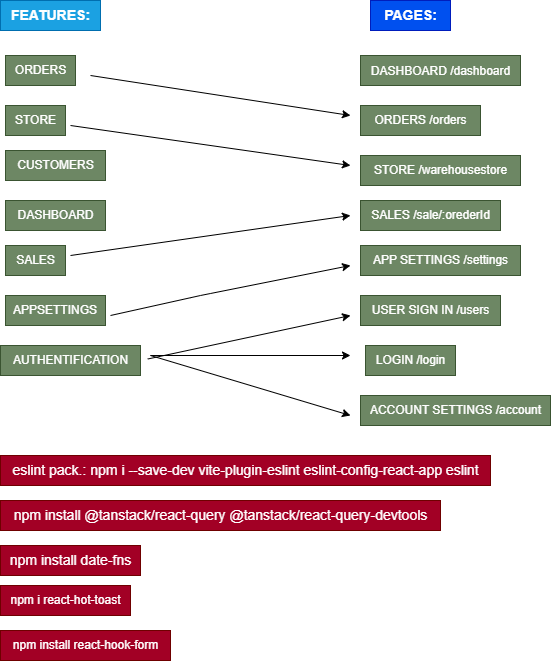

The diagram above was exported from draw.io. Its source (the exported page's mxGraphModel, read from the mxfile embedded in the PNG):
<mxGraphModel dx="1116" dy="613" grid="1" gridSize="10" guides="1" tooltips="1" connect="1" arrows="1" fold="1" page="1" pageScale="1" pageWidth="850" pageHeight="1100" math="0" shadow="0">
  <root>
    <mxCell id="0" />
    <mxCell id="1" parent="0" />
    <mxCell id="3" value="&lt;font style=&quot;font-size: 14px;&quot;&gt;&lt;b&gt;FEATURES:&lt;/b&gt;&lt;/font&gt;" style="text;html=1;align=center;verticalAlign=middle;resizable=0;points=[];autosize=1;strokeColor=#006EAF;fillColor=#1ba1e2;fontColor=#ffffff;" parent="1" vertex="1">
      <mxGeometry x="50" y="35" width="100" height="30" as="geometry" />
    </mxCell>
    <mxCell id="4" value="ORDERS" style="text;html=1;align=center;verticalAlign=middle;resizable=0;points=[];autosize=1;strokeColor=#3A5431;fillColor=#6d8764;fontColor=#ffffff;" parent="1" vertex="1">
      <mxGeometry x="55" y="90" width="70" height="30" as="geometry" />
    </mxCell>
    <mxCell id="5" value="STORE" style="text;html=1;align=center;verticalAlign=middle;resizable=0;points=[];autosize=1;strokeColor=#3A5431;fillColor=#6d8764;fontColor=#ffffff;" parent="1" vertex="1">
      <mxGeometry x="55" y="140" width="60" height="30" as="geometry" />
    </mxCell>
    <mxCell id="6" value="CUSTOMERS&lt;br&gt;" style="text;html=1;align=center;verticalAlign=middle;resizable=0;points=[];autosize=1;strokeColor=#3A5431;fillColor=#6d8764;fontColor=#ffffff;" parent="1" vertex="1">
      <mxGeometry x="55" y="185" width="100" height="30" as="geometry" />
    </mxCell>
    <mxCell id="7" value="DASHBOARD" style="text;html=1;align=center;verticalAlign=middle;resizable=0;points=[];autosize=1;strokeColor=#3A5431;fillColor=#6d8764;fontColor=#ffffff;" parent="1" vertex="1">
      <mxGeometry x="55" y="235" width="100" height="30" as="geometry" />
    </mxCell>
    <mxCell id="8" value="SALES" style="text;html=1;align=center;verticalAlign=middle;resizable=0;points=[];autosize=1;strokeColor=#3A5431;fillColor=#6d8764;fontColor=#ffffff;" parent="1" vertex="1">
      <mxGeometry x="55" y="280" width="60" height="30" as="geometry" />
    </mxCell>
    <mxCell id="9" value="APPSETTINGS" style="text;strokeColor=#3A5431;align=center;fillColor=#6d8764;html=1;verticalAlign=middle;whiteSpace=wrap;rounded=0;fontColor=#ffffff;" parent="1" vertex="1">
      <mxGeometry x="55" y="330" width="100" height="30" as="geometry" />
    </mxCell>
    <mxCell id="10" value="AUTHENTIFICATION" style="text;html=1;align=center;verticalAlign=middle;resizable=0;points=[];autosize=1;strokeColor=#3A5431;fillColor=#6d8764;fontColor=#ffffff;" parent="1" vertex="1">
      <mxGeometry x="50" y="380" width="140" height="30" as="geometry" />
    </mxCell>
    <mxCell id="11" value="&lt;b&gt;PAGES:&lt;/b&gt;" style="text;html=1;align=center;verticalAlign=middle;resizable=0;points=[];autosize=1;strokeColor=#001DBC;fillColor=#0050ef;fontSize=14;fontColor=#ffffff;" parent="1" vertex="1">
      <mxGeometry x="420" y="35" width="80" height="30" as="geometry" />
    </mxCell>
    <mxCell id="20" value="" style="group" parent="1" vertex="1" connectable="0">
      <mxGeometry x="410" y="90" width="190" height="370" as="geometry" />
    </mxCell>
    <mxCell id="12" value="&lt;font style=&quot;font-size: 12px;&quot;&gt;DASHBOARD /dashboard&lt;/font&gt;" style="text;html=1;align=center;verticalAlign=middle;resizable=0;points=[];autosize=1;strokeColor=#3A5431;fillColor=#6d8764;fontSize=14;fontColor=#ffffff;" parent="20" vertex="1">
      <mxGeometry width="160" height="30" as="geometry" />
    </mxCell>
    <mxCell id="13" value="ORDERS /orders" style="text;html=1;align=center;verticalAlign=middle;resizable=0;points=[];autosize=1;strokeColor=#3A5431;fillColor=#6d8764;fontSize=12;fontColor=#ffffff;" parent="20" vertex="1">
      <mxGeometry y="50" width="120" height="30" as="geometry" />
    </mxCell>
    <mxCell id="14" value="STORE /warehousestore" style="text;html=1;align=center;verticalAlign=middle;resizable=0;points=[];autosize=1;strokeColor=#3A5431;fillColor=#6d8764;fontSize=12;fontColor=#ffffff;" parent="20" vertex="1">
      <mxGeometry y="100" width="160" height="30" as="geometry" />
    </mxCell>
    <mxCell id="15" value="SALES /sale/:orederId" style="text;html=1;align=center;verticalAlign=middle;resizable=0;points=[];autosize=1;strokeColor=#3A5431;fillColor=#6d8764;fontSize=12;fontColor=#ffffff;" parent="20" vertex="1">
      <mxGeometry y="145" width="140" height="30" as="geometry" />
    </mxCell>
    <mxCell id="16" value="APP SETTINGS /settings" style="text;html=1;align=center;verticalAlign=middle;resizable=0;points=[];autosize=1;strokeColor=#3A5431;fillColor=#6d8764;fontSize=12;fontColor=#ffffff;" parent="20" vertex="1">
      <mxGeometry y="190" width="160" height="30" as="geometry" />
    </mxCell>
    <mxCell id="17" value="USER SIGN IN /users" style="text;html=1;align=center;verticalAlign=middle;resizable=0;points=[];autosize=1;strokeColor=#3A5431;fillColor=#6d8764;fontSize=12;fontColor=#ffffff;" parent="20" vertex="1">
      <mxGeometry y="240" width="140" height="30" as="geometry" />
    </mxCell>
    <mxCell id="18" value="LOGIN /login" style="text;html=1;align=center;verticalAlign=middle;resizable=0;points=[];autosize=1;strokeColor=#3A5431;fillColor=#6d8764;fontSize=12;fontColor=#ffffff;" parent="20" vertex="1">
      <mxGeometry x="5" y="290" width="90" height="30" as="geometry" />
    </mxCell>
    <mxCell id="19" value="ACCOUNT SETTINGS /account" style="text;html=1;align=center;verticalAlign=middle;resizable=0;points=[];autosize=1;strokeColor=#3A5431;fillColor=#6d8764;fontSize=12;fontColor=#ffffff;" parent="20" vertex="1">
      <mxGeometry y="340" width="190" height="30" as="geometry" />
    </mxCell>
    <mxCell id="23" value="" style="endArrow=classic;html=1;fontSize=12;" parent="1" edge="1">
      <mxGeometry width="50" height="50" relative="1" as="geometry">
        <mxPoint x="140" y="110" as="sourcePoint" />
        <mxPoint x="400" y="150" as="targetPoint" />
      </mxGeometry>
    </mxCell>
    <mxCell id="24" value="" style="endArrow=classic;html=1;fontSize=12;" parent="1" edge="1">
      <mxGeometry width="50" height="50" relative="1" as="geometry">
        <mxPoint x="120" y="160" as="sourcePoint" />
        <mxPoint x="400" y="200" as="targetPoint" />
      </mxGeometry>
    </mxCell>
    <mxCell id="26" value="" style="endArrow=classic;html=1;fontSize=12;" parent="1" edge="1">
      <mxGeometry width="50" height="50" relative="1" as="geometry">
        <mxPoint x="120" y="290" as="sourcePoint" />
        <mxPoint x="400" y="250" as="targetPoint" />
      </mxGeometry>
    </mxCell>
    <mxCell id="27" value="" style="endArrow=classic;html=1;fontSize=12;" parent="1" edge="1">
      <mxGeometry width="50" height="50" relative="1" as="geometry">
        <mxPoint x="160" y="350" as="sourcePoint" />
        <mxPoint x="400" y="300" as="targetPoint" />
        <Array as="points">
          <mxPoint x="250" y="330" />
        </Array>
      </mxGeometry>
    </mxCell>
    <mxCell id="29" value="" style="endArrow=classic;html=1;fontSize=12;exitX=1.052;exitY=0.45;exitDx=0;exitDy=0;exitPerimeter=0;" parent="1" source="10" edge="1">
      <mxGeometry width="50" height="50" relative="1" as="geometry">
        <mxPoint x="420" y="280" as="sourcePoint" />
        <mxPoint x="400" y="350" as="targetPoint" />
      </mxGeometry>
    </mxCell>
    <mxCell id="30" value="" style="endArrow=classic;html=1;fontSize=12;" parent="1" edge="1">
      <mxGeometry width="50" height="50" relative="1" as="geometry">
        <mxPoint x="200" y="390" as="sourcePoint" />
        <mxPoint x="400" y="390" as="targetPoint" />
      </mxGeometry>
    </mxCell>
    <mxCell id="31" value="" style="endArrow=classic;html=1;fontSize=12;" parent="1" edge="1">
      <mxGeometry width="50" height="50" relative="1" as="geometry">
        <mxPoint x="200" y="390" as="sourcePoint" />
        <mxPoint x="400" y="450" as="targetPoint" />
      </mxGeometry>
    </mxCell>
    <mxCell id="33" value="&lt;font style=&quot;font-size: 14px;&quot;&gt;eslint pack.:&amp;nbsp;npm i --save-dev vite-plugin-eslint eslint-config-react-app eslint&lt;/font&gt;" style="text;html=1;align=center;verticalAlign=middle;resizable=0;points=[];autosize=1;strokeColor=#6F0000;fillColor=#a20025;fontColor=#ffffff;" parent="1" vertex="1">
      <mxGeometry x="50" y="490" width="490" height="30" as="geometry" />
    </mxCell>
    <mxCell id="34" value="&lt;div&gt;&lt;font style=&quot;font-size: 14px;&quot;&gt;npm install @tanstack/react-query @tanstack/react-query-devtools&lt;/font&gt;&lt;/div&gt;" style="text;html=1;align=center;verticalAlign=middle;resizable=0;points=[];autosize=1;strokeColor=#6F0000;fillColor=#a20025;fontColor=#ffffff;" parent="1" vertex="1">
      <mxGeometry x="50" y="535" width="440" height="30" as="geometry" />
    </mxCell>
    <mxCell id="35" value="&lt;div&gt;npm install date-fns&lt;/div&gt;" style="text;html=1;align=center;verticalAlign=middle;resizable=0;points=[];autosize=1;strokeColor=#6F0000;fillColor=#a20025;fontSize=14;fontColor=#ffffff;" parent="1" vertex="1">
      <mxGeometry x="50" y="580" width="140" height="30" as="geometry" />
    </mxCell>
    <mxCell id="36" value="npm i react-hot-toast" style="text;html=1;align=center;verticalAlign=middle;resizable=0;points=[];autosize=1;strokeColor=#6F0000;fillColor=#a20025;fontColor=#ffffff;" parent="1" vertex="1">
      <mxGeometry x="50" y="620" width="130" height="30" as="geometry" />
    </mxCell>
    <mxCell id="37" value="&lt;div&gt;npm install react-hook-form&lt;/div&gt;" style="text;html=1;align=center;verticalAlign=middle;resizable=0;points=[];autosize=1;strokeColor=#6F0000;fillColor=#a20025;fontColor=#ffffff;" vertex="1" parent="1">
      <mxGeometry x="50" y="665" width="170" height="30" as="geometry" />
    </mxCell>
  </root>
</mxGraphModel>